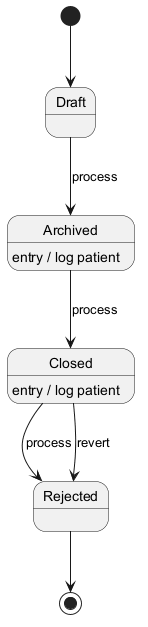

The diagram above was rendered by PlantUML. Its source (embedded in the PNG):
@startuml
skinparam monochrome true
[*] --> Draft
Draft --> Archived : process
Archived --> Closed : process
Archived : entry / log patient
Closed --> Rejected : process
Closed : entry / log patient
Closed --> Rejected : revert
Rejected --> [*]
@enduml